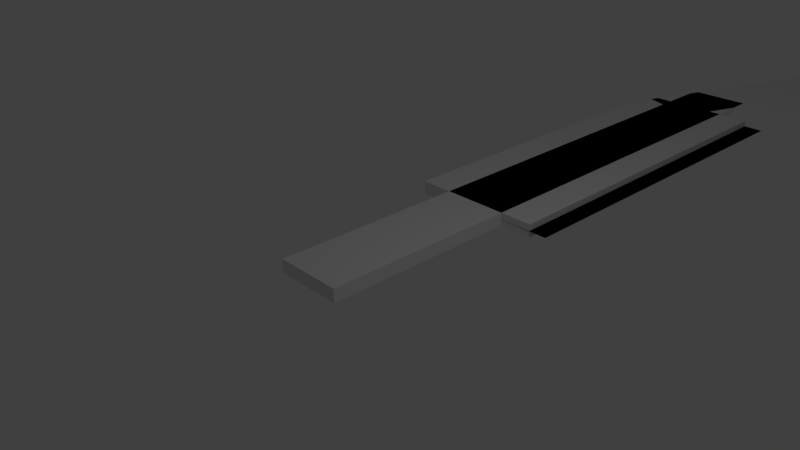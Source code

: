 # Source: arm-expansion.blend  (saved by Blender 2.79.0; exported with 4.5.12 LTS)
import bpy
from mathutils import Matrix  # noqa: F401  (used for matrix-valued properties, if any)

bpy.ops.wm.read_factory_settings(use_empty=True)
scene = bpy.context.scene
scene.name = 'Scene'

# ---- collections
col_collection_1 = bpy.data.collections.new('Collection 1'); scene.collection.children.link(col_collection_1)

# ---- materials (node trees are filled in below, after node groups)
mat_material = bpy.data.materials.new('Material')
mat_material.alpha_threshold = 0.0
mat_material.roughness = 0.5
mat_material.line_color = (0.0, 0.0, 0.0, 1.0)

# ---- material node trees

# ---- world
world_world = bpy.data.worlds.new('World'); scene.world = world_world
world_world.color = (0.05088, 0.05088, 0.05088)
world_world.use_sun_shadow = False
world_world.sun_shadow_jitter_overblur = 0.0
world_world.cycles.sampling_method = 'MANUAL'

# ---- cameras
cam_camera = bpy.data.cameras.new('Camera')
cam_camera.clip_end = 100.0
cam_camera.lens = 35.0
cam_camera.sensor_width = 32.0
cam_camera.sensor_height = 18.0
cam_camera.ortho_scale = 7.314
cam_camera.dof.focus_distance = 0.0

# ---- lights
light_lamp = bpy.data.lights.new('Lamp', 'POINT')
light_lamp.transmission_factor = 0.0
light_lamp.cutoff_distance = 30.0
light_lamp.energy = 100.0
light_lamp.shadow_buffer_clip_start = 1.001
light_lamp.shadow_soft_size = 0.1
light_lamp.shadow_maximum_resolution = 0.006
light_lamp.use_absolute_resolution = True

# ---- meshes
me_cube_003 = bpy.data.meshes.new('Cube.003')
me_cube_003.from_pydata([(-0.2, -0.2, -0.2), (-0.2, -0.2, 0.2), (-0.2, 0.2, -0.2), (-0.2, 0.2, 0.2), (0.2, -0.2, -0.2), (0.2, -0.2, 0.2), (0.2, 0.2, -0.2), (0.2, 0.2, 0.2), (-0.2, 0.6, -0.2), (-0.2, 0.6, 0.2), (-0.2, 1.0, -0.2), (-0.2, 1.0, 0.2), (0.2, 0.6, -0.2), (0.2, 0.6, 0.2), (0.2, 1.0, -0.2), (0.2, 1.0, 0.2), (-0.2, 1.4, -0.2), (-0.2, 1.4, 0.2), (-0.2, 1.8, -0.2), (-0.2, 1.8, 0.2), (0.2, 1.4, -0.2), (0.2, 1.4, 0.2), (0.2, 1.8, -0.2), (0.2, 1.8, 0.2), (-0.2, 2.2, -0.2), (-0.2, 2.2, 0.2), (-0.2, 2.6, -0.2), (-0.2, 2.6, 0.2), (0.2, 2.2, -0.2), (0.2, 2.2, 0.2), (0.2, 2.6, -0.2), (0.2, 2.6, 0.2), (-0.2, 3.0, -0.2), (-0.2, 3.0, 0.2), (-0.2, 3.4, -0.2), (-0.2, 3.4, 0.2), (0.2, 3.0, -0.2), (0.2, 3.0, 0.2), (0.2, 3.4, -0.2), (0.2, 3.4, 0.2), (-0.2, 3.8, -0.2), (-0.2, 3.8, 0.2), (-0.2, 4.2, -0.2), (-0.2, 4.2, 0.2), (0.2, 3.8, -0.2), (0.2, 3.8, 0.2), (0.2, 4.2, -0.2), (0.2, 4.2, 0.2), (-0.2, 4.6, -0.2), (-0.2, 4.6, 0.2), (-0.2, 5.0, -0.2), (-0.2, 5.0, 0.2), (0.2, 4.6, -0.2), (0.2, 4.6, 0.2), (0.2, 5.0, -0.2), (0.2, 5.0, 0.2), (-0.2, 5.4, -0.2), (-0.2, 5.4, 0.2), (-0.2, 5.8, -0.2), (-0.2, 5.8, 0.2), (0.2, 5.4, -0.2), (0.2, 5.4, 0.2), (0.2, 5.8, -0.2), (0.2, 5.8, 0.2), (-0.2, 6.2, -0.2), (-0.2, 6.2, 0.2), (-0.2, 6.6, -0.2), (-0.2, 6.6, 0.2), (0.2, 6.2, -0.2), (0.2, 6.2, 0.2), (0.2, 6.6, -0.2), (0.2, 6.6, 0.2), (-0.2, 7.0, -0.2), (-0.2, 7.0, 0.2), (-0.2, 7.4, -0.2), (-0.2, 7.4, 0.2), (0.2, 7.0, -0.2), (0.2, 7.0, 0.2), (0.2, 7.4, -0.2), (0.2, 7.4, 0.2), (-0.2, 7.8, -0.2), (-0.2, 7.8, 0.2), (-0.2, 8.2, -0.2), (-0.2, 8.2, 0.2), (0.2, 7.8, -0.2), (0.2, 7.8, 0.2), (0.2, 8.2, -0.2), (0.2, 8.2, 0.2), (-0.2, 8.6, -0.2), (-0.2, 8.6, 0.2), (-0.2, 9.0, -0.2), (-0.2, 9.0, 0.2), (0.2, 8.6, -0.2), (0.2, 8.6, 0.2), (0.2, 9.0, -0.2), (0.2, 9.0, 0.2), (-0.2, 9.4, -0.2), (-0.2, 9.4, 0.2), (-0.2, 9.8, -0.2), (-0.2, 9.8, 0.2), (0.2, 9.4, -0.2), (0.2, 9.4, 0.2), (0.2, 9.8, -0.2), (0.2, 9.8, 0.2), (-0.2, 10.2, -0.2), (-0.2, 10.2, 0.2), (-0.2, 10.6, -0.2), (-0.2, 10.6, 0.2), (0.2, 10.2, -0.2), (0.2, 10.2, 0.2), (0.2, 10.6, -0.2), (0.2, 10.6, 0.2), (-0.2, 11.0, -0.2), (-0.2, 11.0, 0.2), (-0.2, 11.4, -0.2), (-0.2, 11.4, 0.2), (0.2, 11.0, -0.2), (0.2, 11.0, 0.2), (0.2, 11.4, -0.2), (0.2, 11.4, 0.2), (-0.2, 11.8, -0.2), (-0.2, 11.8, 0.2), (-0.2, 12.2, -0.2), (-0.2, 12.2, 0.2), (0.2, 11.8, -0.2), (0.2, 11.8, 0.2), (0.2, 12.2, -0.2), (0.2, 12.2, 0.2), (-0.2, 12.6, -0.2), (-0.2, 12.6, 0.2), (-0.2, 13.0, -0.2), (-0.2, 13.0, 0.2), (0.2, 12.6, -0.2), (0.2, 12.6, 0.2), (0.2, 13.0, -0.2), (0.2, 13.0, 0.2), (-0.2, 13.4, -0.2), (-0.2, 13.4, 0.2), (-0.2, 13.8, -0.2), (-0.2, 13.8, 0.2), (0.2, 13.4, -0.2), (0.2, 13.4, 0.2), (0.2, 13.8, -0.2), (0.2, 13.8, 0.2), (-0.2, 14.2, -0.2), (-0.2, 14.2, 0.2), (-0.2, 14.6, -0.2), (-0.2, 14.6, 0.2), (0.2, 14.2, -0.2), (0.2, 14.2, 0.2), (0.2, 14.6, -0.2), (0.2, 14.6, 0.2), (-0.2, 15.0, -0.2), (-0.2, 15.0, 0.2), (-0.2, 15.4, -0.2), (-0.2, 15.4, 0.2), (0.2, 15.0, -0.2), (0.2, 15.0, 0.2), (0.2, 15.4, -0.2), (0.2, 15.4, 0.2), (-0.2, 15.8, -0.2), (-0.2, 15.8, 0.2), (-0.2, 16.2, -0.2), (-0.2, 16.2, 0.2), (0.2, 15.8, -0.2), (0.2, 15.8, 0.2), (0.2, 16.2, -0.2), (0.2, 16.2, 0.2), (-0.2, 16.6, -0.2), (-0.2, 16.6, 0.2), (-0.2, 17.0, -0.2), (-0.2, 17.0, 0.2), (0.2, 16.6, -0.2), (0.2, 16.6, 0.2), (0.2, 17.0, -0.2), (0.2, 17.0, 0.2), (-0.2, 17.4, -0.2), (-0.2, 17.4, 0.2), (-0.2, 17.8, -0.2), (-0.2, 17.8, 0.2), (0.2, 17.4, -0.2), (0.2, 17.4, 0.2), (0.2, 17.8, -0.2), (0.2, 17.8, 0.2), (-0.2, 18.2, -0.2), (-0.2, 18.2, 0.2), (-0.2, 18.6, -0.2), (-0.2, 18.6, 0.2), (0.2, 18.2, -0.2), (0.2, 18.2, 0.2), (0.2, 18.6, -0.2), (0.2, 18.6, 0.2), (-0.2, 19.0, -0.2), (-0.2, 19.0, 0.2), (-0.2, 19.4, -0.2), (-0.2, 19.4, 0.2), (0.2, 19.0, -0.2), (0.2, 19.0, 0.2), (0.2, 19.4, -0.2), (0.2, 19.4, 0.2), (-0.2, 19.8, -0.2), (-0.2, 19.8, 0.2), (-0.2, 20.2, -0.2), (-0.2, 20.2, 0.2), (0.2, 19.8, -0.2), (0.2, 19.8, 0.2), (0.2, 20.2, -0.2), (0.2, 20.2, 0.2), (-0.2, 20.6, -0.2), (-0.2, 20.6, 0.2), (-0.2, 21.0, -0.2), (-0.2, 21.0, 0.2), (0.2, 20.6, -0.2), (0.2, 20.6, 0.2), (0.2, 21.0, -0.2), (0.2, 21.0, 0.2), (-0.2, 21.4, -0.2), (-0.2, 21.4, 0.2), (-0.2, 21.8, -0.2), (-0.2, 21.8, 0.2), (0.2, 21.4, -0.2), (0.2, 21.4, 0.2), (0.2, 21.8, -0.2), (0.2, 21.8, 0.2), (-0.2, 22.2, -0.2), (-0.2, 22.2, 0.2), (-0.2, 22.6, -0.2), (-0.2, 22.6, 0.2), (0.2, 22.2, -0.2), (0.2, 22.2, 0.2), (0.2, 22.6, -0.2), (0.2, 22.6, 0.2), (-0.2, 23.0, -0.2), (-0.2, 23.0, 0.2), (-0.2, 23.4, -0.2), (-0.2, 23.4, 0.2), (0.2, 23.0, -0.2), (0.2, 23.0, 0.2), (0.2, 23.4, -0.2), (0.2, 23.4, 0.2)], [], [(0, 1, 3, 2), (2, 3, 7, 6), (6, 7, 5, 4), (4, 5, 1, 0), (2, 6, 4, 0), (7, 3, 1, 5), (8, 9, 11, 10), (10, 11, 15, 14), (14, 15, 13, 12), (12, 13, 9, 8), (10, 14, 12, 8), (15, 11, 9, 13), (16, 17, 19, 18), (18, 19, 23, 22), (22, 23, 21, 20), (20, 21, 17, 16), (18, 22, 20, 16), (23, 19, 17, 21), (24, 25, 27, 26), (26, 27, 31, 30), (30, 31, 29, 28), (28, 29, 25, 24), (26, 30, 28, 24), (31, 27, 25, 29), (32, 33, 35, 34), (34, 35, 39, 38), (38, 39, 37, 36), (36, 37, 33, 32), (34, 38, 36, 32), (39, 35, 33, 37), (40, 41, 43, 42), (42, 43, 47, 46), (46, 47, 45, 44), (44, 45, 41, 40), (42, 46, 44, 40), (47, 43, 41, 45), (48, 49, 51, 50), (50, 51, 55, 54), (54, 55, 53, 52), (52, 53, 49, 48), (50, 54, 52, 48), (55, 51, 49, 53), (56, 57, 59, 58), (58, 59, 63, 62), (62, 63, 61, 60), (60, 61, 57, 56), (58, 62, 60, 56), (63, 59, 57, 61), (64, 65, 67, 66), (66, 67, 71, 70), (70, 71, 69, 68), (68, 69, 65, 64), (66, 70, 68, 64), (71, 67, 65, 69), (72, 73, 75, 74), (74, 75, 79, 78), (78, 79, 77, 76), (76, 77, 73, 72), (74, 78, 76, 72), (79, 75, 73, 77), (80, 81, 83, 82), (82, 83, 87, 86), (86, 87, 85, 84), (84, 85, 81, 80), (82, 86, 84, 80), (87, 83, 81, 85), (88, 89, 91, 90), (90, 91, 95, 94), (94, 95, 93, 92), (92, 93, 89, 88), (90, 94, 92, 88), (95, 91, 89, 93), (96, 97, 99, 98), (98, 99, 103, 102), (102, 103, 101, 100), (100, 101, 97, 96), (98, 102, 100, 96), (103, 99, 97, 101), (104, 105, 107, 106), (106, 107, 111, 110), (110, 111, 109, 108), (108, 109, 105, 104), (106, 110, 108, 104), (111, 107, 105, 109), (112, 113, 115, 114), (114, 115, 119, 118), (118, 119, 117, 116), (116, 117, 113, 112), (114, 118, 116, 112), (119, 115, 113, 117), (120, 121, 123, 122), (122, 123, 127, 126), (126, 127, 125, 124), (124, 125, 121, 120), (122, 126, 124, 120), (127, 123, 121, 125), (128, 129, 131, 130), (130, 131, 135, 134), (134, 135, 133, 132), (132, 133, 129, 128), (130, 134, 132, 128), (135, 131, 129, 133), (136, 137, 139, 138), (138, 139, 143, 142), (142, 143, 141, 140), (140, 141, 137, 136), (138, 142, 140, 136), (143, 139, 137, 141), (144, 145, 147, 146), (146, 147, 151, 150), (150, 151, 149, 148), (148, 149, 145, 144), (146, 150, 148, 144), (151, 147, 145, 149), (152, 153, 155, 154), (154, 155, 159, 158), (158, 159, 157, 156), (156, 157, 153, 152), (154, 158, 156, 152), (159, 155, 153, 157), (160, 161, 163, 162), (162, 163, 167, 166), (166, 167, 165, 164), (164, 165, 161, 160), (162, 166, 164, 160), (167, 163, 161, 165), (168, 169, 171, 170), (170, 171, 175, 174), (174, 175, 173, 172), (172, 173, 169, 168), (170, 174, 172, 168), (175, 171, 169, 173), (176, 177, 179, 178), (178, 179, 183, 182), (182, 183, 181, 180), (180, 181, 177, 176), (178, 182, 180, 176), (183, 179, 177, 181), (184, 185, 187, 186), (186, 187, 191, 190), (190, 191, 189, 188), (188, 189, 185, 184), (186, 190, 188, 184), (191, 187, 185, 189), (192, 193, 195, 194), (194, 195, 199, 198), (198, 199, 197, 196), (196, 197, 193, 192), (194, 198, 196, 192), (199, 195, 193, 197), (200, 201, 203, 202), (202, 203, 207, 206), (206, 207, 205, 204), (204, 205, 201, 200), (202, 206, 204, 200), (207, 203, 201, 205), (208, 209, 211, 210), (210, 211, 215, 214), (214, 215, 213, 212), (212, 213, 209, 208), (210, 214, 212, 208), (215, 211, 209, 213), (216, 217, 219, 218), (218, 219, 223, 222), (222, 223, 221, 220), (220, 221, 217, 216), (218, 222, 220, 216), (223, 219, 217, 221), (224, 225, 227, 226), (226, 227, 231, 230), (230, 231, 229, 228), (228, 229, 225, 224), (226, 230, 228, 224), (231, 227, 225, 229), (232, 233, 235, 234), (234, 235, 239, 238), (238, 239, 237, 236), (236, 237, 233, 232), (234, 238, 236, 232), (239, 235, 233, 237)])
me_cube_003.use_remesh_preserve_volume = False
me_cube_003.use_remesh_preserve_attributes = False
me_cube_003.use_mirror_vertex_groups = False
me_cube_003.update()
me_cube = bpy.data.meshes.new('Cube')
me_cube.from_pydata([(0.5, 8.881, -0.1), (0.5, -1.0, -0.1), (-0.5, -1.0, -0.1), (-0.5, 8.881, -0.1), (0.5, 8.881, 0.1), (0.5, -1.0, 0.1), (-0.5, -1.0, 0.1), (-0.5, 8.881, 0.1)], [], [(0, 1, 2, 3), (4, 7, 6, 5), (0, 4, 5, 1), (1, 5, 6, 2), (2, 6, 7, 3), (4, 0, 3, 7)])
me_cube.materials.append(mat_material)
me_cube.use_remesh_preserve_volume = False
me_cube.use_remesh_preserve_attributes = False
me_cube.use_mirror_vertex_groups = False
me_cube.update()
me_cube_001 = bpy.data.meshes.new('Cube.001')
me_cube_001.from_pydata([(0.5, 8.881, -0.1), (0.5, -1.0, -0.1), (-0.5, -1.0, -0.1), (-0.5, 8.881, -0.1), (0.5, 8.881, 0.1), (0.5, -1.0, 0.1), (-0.5, -1.0, 0.1), (-0.5, 8.881, 0.1)], [], [(0, 1, 2, 3), (4, 7, 6, 5), (0, 4, 5, 1), (1, 5, 6, 2), (2, 6, 7, 3), (4, 0, 3, 7)])
me_cube_001.materials.append(mat_material)
me_cube_001.use_remesh_preserve_volume = False
me_cube_001.use_remesh_preserve_attributes = False
me_cube_001.use_mirror_vertex_groups = False
me_cube_001.update()
me_cube_002 = bpy.data.meshes.new('Cube.002')
me_cube_002.from_pydata([(0.5, 6.07, -0.1), (0.5, -1.0, -0.1), (-0.5, -1.0, -0.1), (-0.5, 6.07, -0.1), (0.5, 6.07, 0.1), (0.5, -1.0, 0.1), (-0.5, -1.0, 0.1), (-0.5, 6.07, 0.1)], [], [(0, 1, 2, 3), (4, 7, 6, 5), (0, 4, 5, 1), (1, 5, 6, 2), (2, 6, 7, 3), (4, 0, 3, 7)])
me_cube_002.materials.append(mat_material)
me_cube_002.use_remesh_preserve_volume = False
me_cube_002.use_remesh_preserve_attributes = False
me_cube_002.use_mirror_vertex_groups = False
me_cube_002.update()
me_cube_005 = bpy.data.meshes.new('Cube.005')
me_cube_005.from_pydata([(-1.0, 2.0, -0.1), (-1.0, 2.0, 0.1), (-1.0, 8.0, -0.1), (-1.0, 8.0, 0.1), (1.0, 2.0, -0.1), (1.0, 2.0, 0.1), (1.0, 8.0, -0.1), (1.0, 8.0, 0.1)], [], [(0, 1, 3, 2), (2, 3, 7, 6), (6, 7, 5, 4), (4, 5, 1, 0), (2, 6, 4, 0), (7, 3, 1, 5)])
me_cube_005.use_remesh_preserve_volume = False
me_cube_005.use_remesh_preserve_attributes = False
me_cube_005.use_mirror_vertex_groups = False
me_cube_005.update()
arm_armature_001 = bpy.data.armatures.new('Armature.001')  # bones are not reproduced
arm_armature = bpy.data.armatures.new('Armature')  # bones are not reproduced

# ---- objects
ob_basis = bpy.data.objects.new('Basis', None)
ob_armature_001 = bpy.data.objects.new('Armature.001', arm_armature_001)
ob_cube_003 = bpy.data.objects.new('Cube.003', me_cube_003)
ob_armature = bpy.data.objects.new('Armature', arm_armature)
ob_cube = bpy.data.objects.new('Cube', me_cube)
ob_cube_001 = bpy.data.objects.new('Cube.001', me_cube_001)
ob_cube_002 = bpy.data.objects.new('Cube.002', me_cube_002)
ob_rotator_base = bpy.data.objects.new('rotator.base', None)
ob_base = bpy.data.objects.new('base', me_cube_005)
ob_lamp = bpy.data.objects.new('Lamp', light_lamp)
ob_camera = bpy.data.objects.new('Camera', cam_camera)

# ---- transforms, parenting, visibility, modifiers, constraints
ob_basis.location = (0.0, 0.0, 0.0)
ob_basis.empty_display_size = 5.0
ob_basis.empty_image_offset = (0.0, 0.0)
ob_basis.hide_viewport = True
ob_basis.lineart.crease_threshold = 0.0
ob_armature_001.parent = ob_basis
ob_armature_001.location = (0.0, 0.0, 7.0)
ob_armature_001.hide_viewport = True
ob_armature_001.lineart.crease_threshold = 0.0
ob_cube_003.parent = ob_armature_001
ob_cube_003.matrix_parent_inverse = Matrix(((1.0, 0.0, 0.0, -0.0), (0.0, 1.0, 0.0, -0.0), (0.0, 0.0, 1.0, -7.0), (0.0, 0.0, 0.0, 1.0)))
ob_cube_003.location = (0.0, 0.0, 9.944)
ob_cube_003.hide_viewport = True
ob_cube_003.lineart.crease_threshold = 0.0
_vg = ob_cube_003.vertex_groups.new(name='Bone')
_vg.add([0, 1, 2, 3, 4, 5, 6, 7, 8, 9, 10, 11, 12, 13, 14, 15, 16, 17, 18, 19, 20, 21, 22, 23, 24, 25, 26, 27, 28, 29, 30, 31, 32, 33, 34, 35, 36, 37, 38, 39, 40, 41, 42, 43, 44, 45, 46, 47, 48, 49, 50, 51, 52, 53, 54, 55, 56, 57, 58, 59, 60, 61, 62, 63, 64, 65, 66, 67, 68, 69, 70, 71, 72, 73, 74, 75, 76, 77, 78, 79, 80, 81, 82, 83, 84, 85, 86, 87], 1.0, 'REPLACE')
_vg = ob_cube_003.vertex_groups.new(name='Bone.001')
_vg.add([88, 89, 90, 91, 92, 93, 94, 95, 96, 97, 98, 99, 100, 101, 102, 103, 104, 105, 106, 107, 108, 109, 110, 111, 112, 113, 114, 115, 116, 117, 118, 119, 120, 121, 122, 123, 124, 125, 126, 127, 128, 129, 130, 131, 132, 133, 134, 135, 136, 137, 138, 139, 140, 141, 142, 143, 144, 145, 146, 147, 148, 149, 150, 151, 152, 153, 154, 155, 156, 157, 158, 159, 160, 161, 162, 163, 164, 165, 166, 167, 168, 169, 170, 171, 172, 173, 174, 175], 1.0, 'REPLACE')
_vg = ob_cube_003.vertex_groups.new(name='Bone.002')
_vg.add([176, 177, 178, 179, 180, 181, 182, 183, 184, 185, 186, 187, 188, 189, 190, 191, 192, 193, 194, 195, 196, 197, 198, 199, 200, 201, 202, 203, 204, 205, 206, 207, 208, 209, 210, 211, 212, 213, 214, 215, 216, 217, 218, 219, 220, 221, 222, 223, 224, 225, 226, 227, 228, 229, 230, 231, 232, 233, 234, 235, 236, 237, 238, 239], 1.0, 'REPLACE')
_m = ob_cube_003.modifiers.new('Armature', 'ARMATURE')
_m.object = ob_armature_001
ob_armature.parent = ob_basis
ob_armature.location = (0.0, 0.0, 3.0)
ob_armature.hide_viewport = True
ob_armature.lineart.crease_threshold = 0.0
ob_cube.parent = ob_basis
ob_cube.location = (0.0, 0.0, 0.0)
ob_cube.rotation_euler = (0.0, 0.0, -0.00059)
ob_cube.lock_rotations_4d = False
ob_cube.empty_display_type = 'ARROWS'
ob_cube.hide_viewport = True
ob_cube.lineart.crease_threshold = 0.0
ob_cube_001.parent = ob_cube
ob_cube_001.location = (0.0, 8.604, 0.0)
ob_cube_001.rotation_euler = (0.0, 0.0, -0.3671)
ob_cube_001.lock_rotations_4d = False
ob_cube_001.empty_display_type = 'ARROWS'
ob_cube_001.hide_viewport = True
ob_cube_001.lineart.crease_threshold = 0.0
ob_cube_002.parent = ob_cube_001
ob_cube_002.matrix_parent_inverse = Matrix(((1.0, 0.0, 0.0, -0.0), (0.0, 1.0, 0.0, -8.604), (0.0, 0.0, 1.0, -0.0), (0.0, 0.0, 0.0, 1.0)))
ob_cube_002.location = (0.0, 17.01, 0.0)
ob_cube_002.rotation_mode = 'ZYX'
ob_cube_002.rotation_euler = (0.0, 0.0, 0.7324)
ob_cube_002.lock_rotations_4d = False
ob_cube_002.empty_display_type = 'ARROWS'
ob_cube_002.hide_viewport = True
ob_cube_002.lineart.crease_threshold = 0.0
ob_rotator_base.location = (0.0, -90.0, 0.0)
ob_rotator_base.rotation_euler = (0.0, 0.0, 3.141)
ob_rotator_base.scale = (1.0, 1.0, 0.0)
ob_rotator_base.empty_display_size = 5.0
ob_rotator_base.empty_image_offset = (0.0, 0.0)
ob_rotator_base.lineart.crease_threshold = 0.0
ob_base.location = (0.0, 0.0, 0.0)
ob_base.lineart.crease_threshold = 0.0
_m = ob_base.modifiers.new('Array', 'ARRAY')
_m.count = 12
_m.constant_offset_displace = (0.0, 0.0, 0.0)
_m.use_relative_offset = False
_m.use_object_offset = True
_m.offset_object = ob_rotator_base
ob_lamp.location = (4.076, 1.005, 5.904)
ob_lamp.rotation_euler = (0.6503, 0.05522, 1.866)
ob_lamp.lock_rotations_4d = False
ob_lamp.empty_display_type = 'ARROWS'
ob_lamp.color = (0.0, 0.0, 0.0, 0.0)
ob_lamp.lineart.crease_threshold = 0.0
ob_camera.location = (7.481, -6.508, 5.344)
ob_camera.rotation_euler = (1.109, 0.0, 0.8149)
ob_camera.lock_rotations_4d = False
ob_camera.empty_display_type = 'ARROWS'
ob_camera.color = (0.0, 0.0, 0.0, 0.0)
ob_camera.display_type = 'WIRE'
ob_camera.lineart.crease_threshold = 0.0

# ---- collection membership
col_collection_1.objects.link(ob_basis)
col_collection_1.objects.link(ob_armature_001)
col_collection_1.objects.link(ob_cube_003)
col_collection_1.objects.link(ob_armature)
col_collection_1.objects.link(ob_cube)
col_collection_1.objects.link(ob_cube_001)
col_collection_1.objects.link(ob_cube_002)
col_collection_1.objects.link(ob_rotator_base)
col_collection_1.objects.link(ob_base)
col_collection_1.objects.link(ob_lamp)
col_collection_1.objects.link(ob_camera)

# ---- scene / render settings (as saved in the file)
scene.camera = ob_camera
scene.frame_start = 1; scene.frame_end = 250; scene.frame_set(60)
scene.render.engine = 'CYCLES'
scene.render.resolution_percentage = 50
scene.render.dither_intensity = 0.0
scene.cycles.use_denoising = False
scene.cycles.samples = 128
scene.cycles.sampling_pattern = 'TABULATED_SOBOL'
scene.cycles.use_adaptive_sampling = False
scene.cycles.use_light_tree = False
scene.cycles.blur_glossy = 0.0
scene.cycles.sample_clamp_indirect = 0.0
scene.view_settings.view_transform = 'Standard'
bpy.context.view_layer.update()
